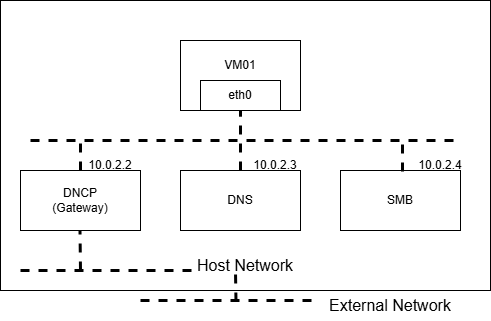

The diagram above was exported from draw.io. Its source (the exported page's mxGraphModel, read from the mxfile embedded in the PNG):
<mxGraphModel dx="1000" dy="631" grid="1" gridSize="10" guides="1" tooltips="1" connect="1" arrows="1" fold="1" page="1" pageScale="1" pageWidth="850" pageHeight="1100" math="0" shadow="0">
  <root>
    <mxCell id="0" />
    <mxCell id="1" parent="0" />
    <mxCell id="vyB3ur-IL72zmZgeCLqb-21" parent="1" style="rounded=0;whiteSpace=wrap;html=1;" value="" vertex="1">
      <mxGeometry height="290" width="490" x="180" y="170" as="geometry" />
    </mxCell>
    <mxCell id="vyB3ur-IL72zmZgeCLqb-1" parent="1" style="rounded=0;whiteSpace=wrap;html=1;" value="" vertex="1">
      <mxGeometry height="70" width="120" x="360" y="210" as="geometry" />
    </mxCell>
    <mxCell id="vyB3ur-IL72zmZgeCLqb-2" parent="1" style="rounded=0;whiteSpace=wrap;html=1;" value="eth0" vertex="1">
      <mxGeometry height="30" width="80" x="380" y="250" as="geometry" />
    </mxCell>
    <mxCell id="vyB3ur-IL72zmZgeCLqb-4" parent="1" style="rounded=0;whiteSpace=wrap;html=1;" value="DNCP&lt;br&gt;(Gateway)" vertex="1">
      <mxGeometry height="60" width="120" x="200" y="340" as="geometry" />
    </mxCell>
    <mxCell id="vyB3ur-IL72zmZgeCLqb-5" parent="1" style="rounded=0;whiteSpace=wrap;html=1;" value="DNS" vertex="1">
      <mxGeometry height="60" width="120" x="360" y="340" as="geometry" />
    </mxCell>
    <mxCell id="vyB3ur-IL72zmZgeCLqb-6" parent="1" style="rounded=0;whiteSpace=wrap;html=1;" value="SMB" vertex="1">
      <mxGeometry height="60" width="120" x="520" y="340" as="geometry" />
    </mxCell>
    <mxCell id="vyB3ur-IL72zmZgeCLqb-8" edge="1" parent="1" style="endArrow=none;dashed=1;html=1;rounded=0;strokeWidth=3;" value="">
      <mxGeometry height="50" relative="1" width="50" as="geometry">
        <mxPoint x="210" y="310" as="sourcePoint" />
        <mxPoint x="640" y="310" as="targetPoint" />
      </mxGeometry>
    </mxCell>
    <mxCell id="vyB3ur-IL72zmZgeCLqb-9" edge="1" parent="1" source="vyB3ur-IL72zmZgeCLqb-5" style="endArrow=none;dashed=1;html=1;rounded=0;strokeWidth=3;exitX=0.5;exitY=0;exitDx=0;exitDy=0;entryX=0.5;entryY=1;entryDx=0;entryDy=0;" target="vyB3ur-IL72zmZgeCLqb-2" value="">
      <mxGeometry height="50" relative="1" width="50" as="geometry">
        <mxPoint x="419.5" y="330" as="sourcePoint" />
        <mxPoint x="440" y="290" as="targetPoint" />
      </mxGeometry>
    </mxCell>
    <mxCell id="vyB3ur-IL72zmZgeCLqb-12" edge="1" parent="1" source="vyB3ur-IL72zmZgeCLqb-4" style="endArrow=none;dashed=1;html=1;rounded=0;exitX=0.5;exitY=0;exitDx=0;exitDy=0;strokeWidth=3;" value="">
      <mxGeometry height="50" relative="1" width="50" as="geometry">
        <mxPoint x="235" y="350" as="sourcePoint" />
        <mxPoint x="260" y="310" as="targetPoint" />
      </mxGeometry>
    </mxCell>
    <mxCell id="vyB3ur-IL72zmZgeCLqb-13" edge="1" parent="1" style="endArrow=none;dashed=1;html=1;rounded=0;exitX=0.5;exitY=0;exitDx=0;exitDy=0;strokeWidth=3;" value="">
      <mxGeometry height="50" relative="1" width="50" as="geometry">
        <mxPoint x="582" y="341" as="sourcePoint" />
        <mxPoint x="582" y="311" as="targetPoint" />
      </mxGeometry>
    </mxCell>
    <mxCell id="vyB3ur-IL72zmZgeCLqb-14" edge="1" parent="1" style="endArrow=none;dashed=1;html=1;rounded=0;strokeWidth=3;" value="">
      <mxGeometry height="50" relative="1" width="50" as="geometry">
        <mxPoint x="200" y="440" as="sourcePoint" />
        <mxPoint x="380" y="440" as="targetPoint" />
      </mxGeometry>
    </mxCell>
    <mxCell id="vyB3ur-IL72zmZgeCLqb-15" edge="1" parent="1" style="endArrow=none;dashed=1;html=1;rounded=0;strokeWidth=3;entryX=0.5;entryY=1;entryDx=0;entryDy=0;" value="">
      <mxGeometry height="50" relative="1" width="50" as="geometry">
        <mxPoint x="260" y="440" as="sourcePoint" />
        <mxPoint x="259.5" y="400" as="targetPoint" />
      </mxGeometry>
    </mxCell>
    <mxCell id="vyB3ur-IL72zmZgeCLqb-16" parent="1" style="text;html=1;whiteSpace=wrap;strokeColor=none;fillColor=none;align=center;verticalAlign=middle;rounded=0;" value="&lt;font style=&quot;font-size: 16px;&quot;&gt;Host Network&lt;/font&gt;" vertex="1">
      <mxGeometry height="30" width="110" x="370" y="420" as="geometry" />
    </mxCell>
    <mxCell id="vyB3ur-IL72zmZgeCLqb-17" edge="1" parent="1" style="endArrow=none;dashed=1;html=1;rounded=0;strokeWidth=3;" value="">
      <mxGeometry height="50" relative="1" width="50" as="geometry">
        <mxPoint x="320" y="470" as="sourcePoint" />
        <mxPoint x="500" y="470" as="targetPoint" />
      </mxGeometry>
    </mxCell>
    <mxCell id="vyB3ur-IL72zmZgeCLqb-19" edge="1" parent="1" style="endArrow=none;dashed=1;html=1;rounded=0;strokeWidth=3;" value="">
      <mxGeometry height="50" relative="1" width="50" as="geometry">
        <mxPoint x="415.5" y="471" as="sourcePoint" />
        <mxPoint x="415" y="441" as="targetPoint" />
      </mxGeometry>
    </mxCell>
    <mxCell id="vyB3ur-IL72zmZgeCLqb-20" parent="1" style="text;html=1;whiteSpace=wrap;strokeColor=none;fillColor=none;align=center;verticalAlign=middle;rounded=0;" value="&lt;font style=&quot;font-size: 16px;&quot;&gt;External Network&lt;/font&gt;" vertex="1">
      <mxGeometry height="30" width="140" x="500" y="460" as="geometry" />
    </mxCell>
    <mxCell id="9ASBlA81fglR4VTp7qVD-7" parent="1" style="text;html=1;whiteSpace=wrap;strokeColor=none;fillColor=none;align=center;verticalAlign=middle;rounded=0;" value="VM01" vertex="1">
      <mxGeometry height="30" width="60" x="390" y="220" as="geometry" />
    </mxCell>
    <mxCell id="9ASBlA81fglR4VTp7qVD-8" parent="1" style="text;html=1;whiteSpace=wrap;strokeColor=none;fillColor=none;align=center;verticalAlign=middle;rounded=0;" value="10.0.2.2" vertex="1">
      <mxGeometry height="30" width="60" x="260" y="320" as="geometry" />
    </mxCell>
    <mxCell id="9ASBlA81fglR4VTp7qVD-9" parent="1" style="text;html=1;whiteSpace=wrap;strokeColor=none;fillColor=none;align=center;verticalAlign=middle;rounded=0;" value="10.0.2.3" vertex="1">
      <mxGeometry height="30" width="60" x="425" y="320" as="geometry" />
    </mxCell>
    <mxCell id="9ASBlA81fglR4VTp7qVD-10" parent="1" style="text;html=1;whiteSpace=wrap;strokeColor=none;fillColor=none;align=center;verticalAlign=middle;rounded=0;" value="10.0.2.4" vertex="1">
      <mxGeometry height="30" width="60" x="590" y="320" as="geometry" />
    </mxCell>
  </root>
</mxGraphModel>